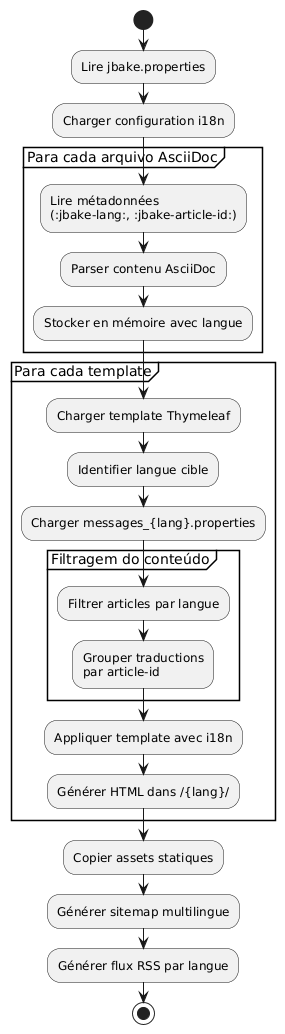

The diagram above was rendered by PlantUML. Its source (embedded in the PNG):
@startuml
start

:Lire jbake.properties;
:Charger configuration i18n;

partition "Para cada arquivo AsciiDoc" {
  :Lire métadonnées\n(:jbake-lang:, :jbake-article-id:);
  :Parser contenu AsciiDoc;
  :Stocker en mémoire avec langue;
}

partition "Para cada template" {
  :Charger template Thymeleaf;
  :Identifier langue cible;
  :Charger messages_{lang}.properties;

  partition "Filtragem do conteúdo" {
    :Filtrer articles par langue;
    :Grouper traductions\npar article-id;
  }

  :Appliquer template avec i18n;
  :Générer HTML dans /{lang}/;
}

:Copier assets statiques;
:Générer sitemap multilingue;
:Générer flux RSS par langue;

stop
@enduml